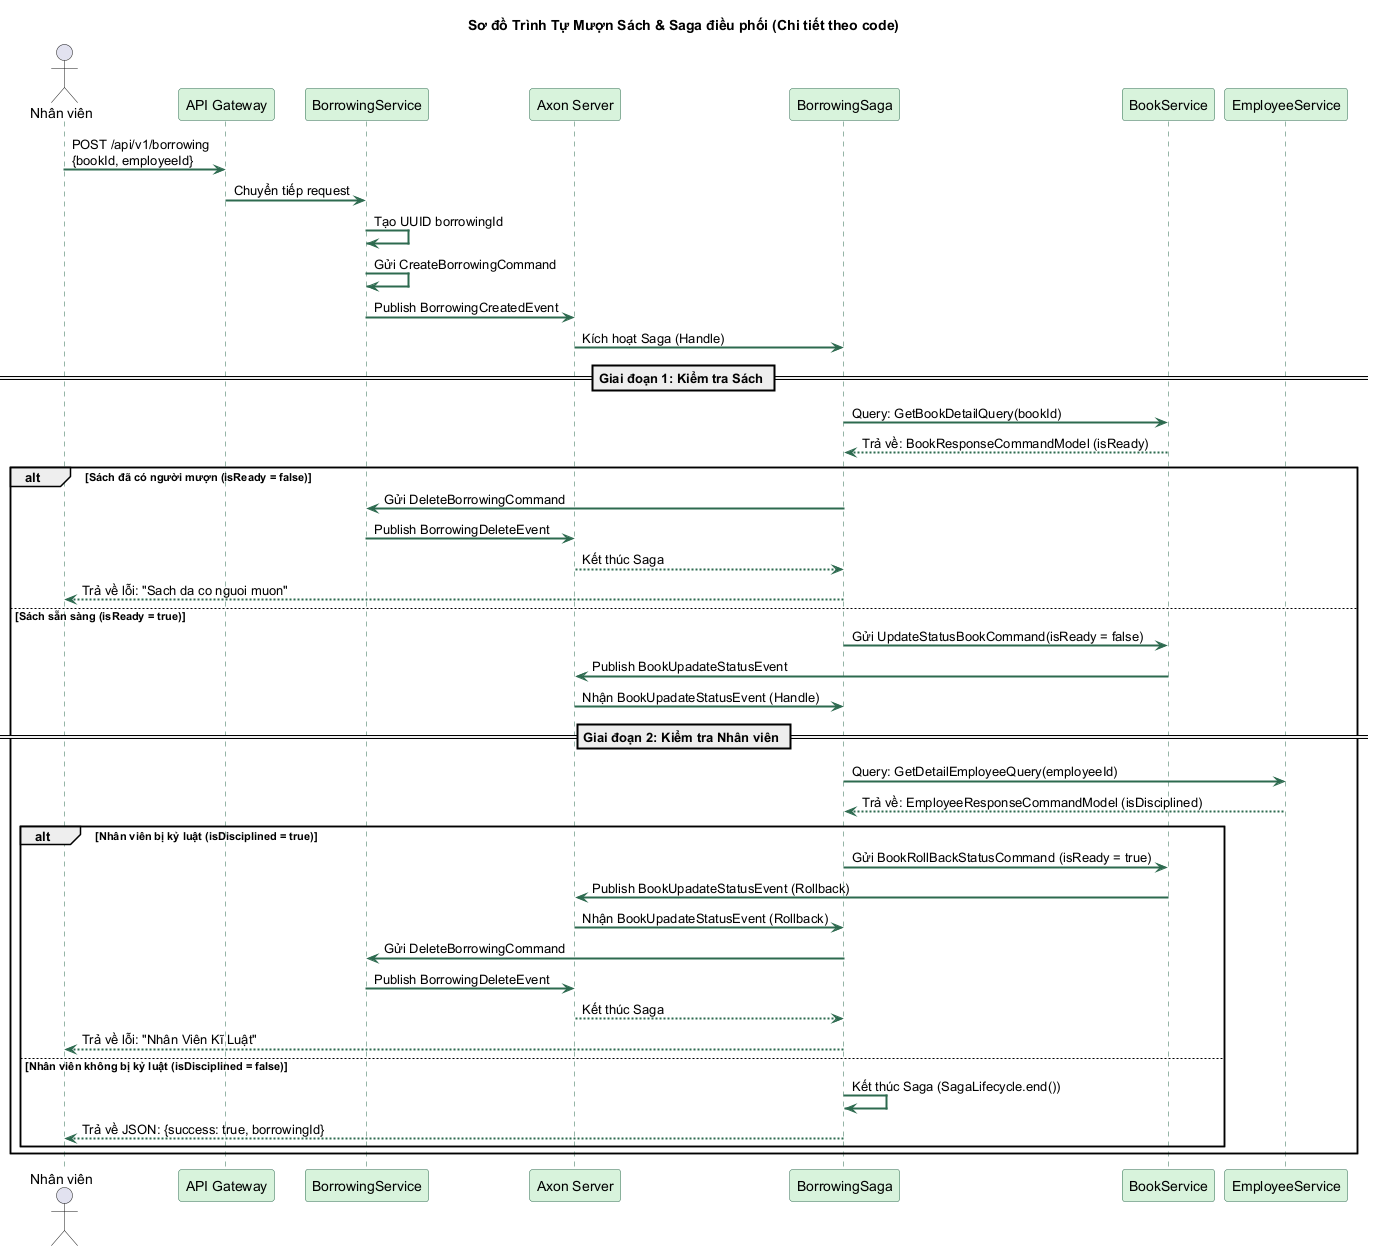

The diagram above was rendered by PlantUML. Its source (embedded in the PNG):
@startuml
skinparam backgroundColor white
skinparam ArrowColor #2d6a4f
skinparam sequenceArrowThickness 2
skinparam SequenceParticipantBackgroundColor #d8f3dc
skinparam SequenceParticipantBorderColor #2d6a4f
skinparam SequenceLifeLineBorderColor #2d6a4f
title Sơ đồ Trình Tự Mượn Sách & Saga điều phối (Chi tiết theo code)

actor "Nhân viên" as staff
participant "API Gateway" as gw
participant "BorrowingService" as bs
participant "Axon Server" as axon
participant "BorrowingSaga" as saga
participant "BookService" as book
participant "EmployeeService" as emp

staff -> gw: POST /api/v1/borrowing\n{bookId, employeeId}
gw -> bs: Chuyển tiếp request
bs -> bs: Tạo UUID borrowingId
bs -> bs: Gửi CreateBorrowingCommand
bs -> axon: Publish BorrowingCreatedEvent
axon -> saga: Kích hoạt Saga (Handle)

== Giai đoạn 1: Kiểm tra Sách ==
saga -> book: Query: GetBookDetailQuery(bookId)
book --> saga: Trả về: BookResponseCommandModel (isReady)

alt Sách đã có người mượn (isReady = false)
    saga -> bs: Gửi DeleteBorrowingCommand
    bs -> axon: Publish BorrowingDeleteEvent
    axon --> saga: Kết thúc Saga
    saga --> staff: Trả về lỗi: "Sach da co nguoi muon"
else Sách sẵn sàng (isReady = true)
    saga -> book: Gửi UpdateStatusBookCommand(isReady = false)
    book -> axon: Publish BookUpadateStatusEvent
    axon -> saga: Nhận BookUpadateStatusEvent (Handle)

    == Giai đoạn 2: Kiểm tra Nhân viên ==
    saga -> emp: Query: GetDetailEmployeeQuery(employeeId)
    emp --> saga: Trả về: EmployeeResponseCommandModel (isDisciplined)

    alt Nhân viên bị kỷ luật (isDisciplined = true)
        saga -> book: Gửi BookRollBackStatusCommand (isReady = true)
        book -> axon: Publish BookUpadateStatusEvent (Rollback)
        axon -> saga: Nhận BookUpadateStatusEvent (Rollback)
        saga -> bs: Gửi DeleteBorrowingCommand
        bs -> axon: Publish BorrowingDeleteEvent
        axon --> saga: Kết thúc Saga
        saga --> staff: Trả về lỗi: "Nhân Viên Kĩ Luật"
    else Nhân viên không bị kỷ luật (isDisciplined = false)
        saga -> saga: Kết thúc Saga (SagaLifecycle.end())
        saga --> staff: Trả về JSON: {success: true, borrowingId}
    end
end
@enduml